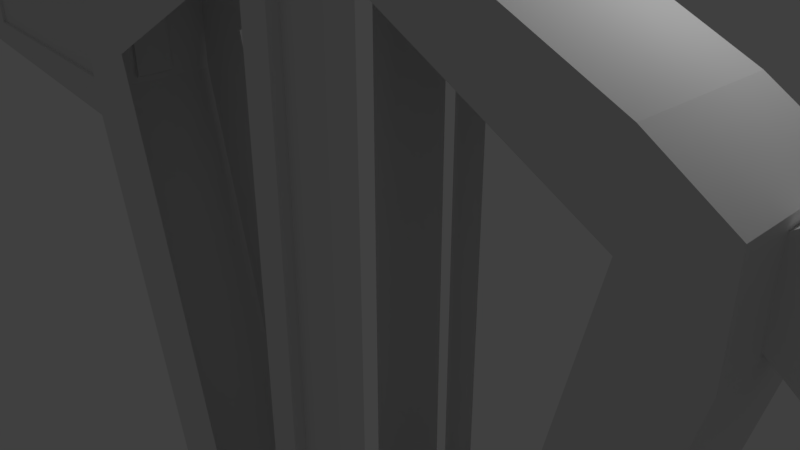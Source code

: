 # Source: LazarusStation.blend  (saved by Blender 2.79.0; exported with 4.5.12 LTS)
import bpy
from mathutils import Matrix  # noqa: F401  (used for matrix-valued properties, if any)

bpy.ops.wm.read_factory_settings(use_empty=True)
scene = bpy.context.scene
scene.name = 'Scene'

# ---- collections
col_collection_1 = bpy.data.collections.new('Collection 1'); scene.collection.children.link(col_collection_1)

# ---- materials (node trees are filled in below, after node groups)
mat_material = bpy.data.materials.new('Material')
mat_material.alpha_threshold = 0.0
mat_material.use_transparent_shadow = False
mat_material.roughness = 0.5
mat_material.line_color = (0.0, 0.0, 0.0, 1.0)

# ---- material node trees

# ---- world
world_world = bpy.data.worlds.new('World'); scene.world = world_world
world_world.color = (0.05088, 0.05088, 0.05088)
world_world.use_sun_shadow = False
world_world.sun_shadow_jitter_overblur = 0.0
world_world.cycles.sampling_method = 'MANUAL'

# ---- cameras
cam_camera = bpy.data.cameras.new('Camera')
cam_camera.clip_end = 100.0
cam_camera.lens = 35.0
cam_camera.sensor_width = 32.0
cam_camera.sensor_height = 18.0
cam_camera.ortho_scale = 7.314
cam_camera.dof.focus_distance = 0.0
cam_camera.dof.aperture_fstop = 128.0

# ---- lights
light_lamp = bpy.data.lights.new('Lamp', 'POINT')
light_lamp.transmission_factor = 0.0
light_lamp.cutoff_distance = 30.0
light_lamp.energy = 100.0
light_lamp.shadow_buffer_clip_start = 1.001
light_lamp.shadow_soft_size = 0.1
light_lamp.shadow_maximum_resolution = 0.006
light_lamp.use_absolute_resolution = True

# ---- meshes
me_cube = bpy.data.meshes.new('Cube')
me_cube.from_pydata([(1.0, 1.0, -0.8841), (1.0, -1.0, -0.8841), (0.0, -1.0, -0.9049), (0.0, 1.0, -0.9049), (0.75, 1.0, 1.0), (0.75, -1.0, 1.0), (0.0, -1.0, 1.0), (0.0, 1.0, 1.0), (0.7933, 1.0, 0.3752), (0.7933, -1.0, 0.3752), (0.0, -0.8107, 0.3777), (1.0, 1.0, 0.2901), (1.0, -1.0, 0.2901), (0.0, -0.8107, 0.2867), (1.0, 1.0, -0.795), (1.0, -1.0, -0.795), (0.0, -1.0, -0.795), (0.0, 1.0, -0.795), (5.19, 1.0, 0.09102), (5.19, -1.0, 0.09102), (5.19, 1.0, 0.1956), (5.19, -1.0, 0.1956), (4.202, 1.0, 0.2463), (4.202, -1.0, 0.2463), (4.14, 1.0, 0.1553), (3.705, 1.0, -0.4203), (4.14, -1.0, 0.1553), (3.705, -1.0, -0.4203), (2.225, 1.0, -0.8033), (2.225, -1.0, -0.8033), (1.768, 1.0, -0.6939), (1.768, -1.0, -0.6939), (5.134, -0.2954, 0.1008), (5.134, -0.2954, 0.1805), (5.134, 0.3046, 0.1008), (5.134, 0.3046, 0.1805), (11.17, -0.2954, 0.0619), (11.17, -0.2954, 0.2194), (11.17, 0.3046, 0.0619), (11.17, 0.3046, 0.2194), (6.554, 0.3046, 0.01673), (6.554, 0.3046, 0.2646), (6.554, -0.2954, 0.01673), (6.554, -0.2954, 0.2646), (5.134, -0.2954, 0.1652), (5.134, 0.3046, 0.1652), (11.17, 0.3046, 0.1892), (11.17, -0.2954, 0.1892), (6.554, -0.2954, 0.217), (6.554, 0.3046, 0.217), (5.134, 0.3046, 0.1172), (11.17, 0.3046, 0.09419), (11.17, -0.2954, 0.09419), (6.554, -0.2954, 0.06753), (6.554, 0.3046, 0.06753), (5.134, -0.2954, 0.1172), (10.74, 0.3046, 0.2237), (10.74, -0.2954, 0.05768), (10.74, 0.3046, 0.05768), (10.74, -0.2954, 0.2237), (10.74, -0.2954, 0.1918), (10.74, 0.3046, 0.1918), (10.74, 0.3046, 0.0917), (10.74, -0.2954, 0.0917), (5.498, 0.3046, 0.07929), (5.498, -0.2954, 0.202), (5.498, 0.3046, 0.202), (5.498, -0.2954, 0.07929), (5.498, 0.3046, 0.1785), (5.498, -0.2954, 0.1785), (5.498, -0.2954, 0.1044), (5.498, 0.3046, 0.1044), (5.541, 0.2984, 0.1777), (6.575, 0.2984, 0.2155), (10.68, -0.2893, 0.1908), (6.575, -0.2893, 0.2155), (6.575, -0.2893, 0.06906), (6.575, 0.2984, 0.06906), (10.68, -0.2893, 0.09273), (5.541, 0.2984, 0.1052), (10.68, 0.2984, 0.1908), (10.68, 0.2984, 0.09273), (5.541, -0.2893, 0.1777), (5.541, -0.2893, 0.1052), (5.541, 0.2369, 0.1777), (6.575, 0.2369, 0.2155), (10.68, -0.2277, 0.1908), (6.575, -0.2277, 0.2155), (6.575, -0.2277, 0.06906), (6.575, 0.2369, 0.06906), (10.68, -0.2277, 0.09273), (5.541, 0.2369, 0.1052), (10.68, 0.2369, 0.1908), (10.68, 0.2369, 0.09273), (5.541, -0.2277, 0.1777), (5.541, -0.2277, 0.1052), (0.7878, 1.0, 0.8829), (0.7878, -1.0, 0.8829), (0.0, -1.0, 0.8833), (0.0, 1.0, 0.8833), (0.7878, 1.0, 0.8144), (0.7878, -1.0, 0.8076), (0.0, -1.0, 0.8076), (0.0, 1.0, 0.8159), (0.7878, -1.992, 0.6866), (0.7878, -1.992, 0.7866), (0.0, -1.992, 0.6881), (0.0, -1.992, 0.787), (0.0, -1.556, 0.8475), (0.7878, -1.556, 0.8471), (0.7878, -1.556, 0.7608), (0.0, -1.556, 0.7608), (0.7878, -1.992, 0.5576), (0.0, -1.992, 0.5576), (0.7878, -1.556, 0.6172), (0.0, -1.556, 0.6172), (0.5, 1.0, -0.8945), (0.5, -1.0, -0.8945), (0.375, 1.0, 1.0), (0.375, -1.0, 1.0), (0.3967, 1.0, 0.3765), (0.3967, -1.0, 0.3765), (0.5, -1.0, 0.2884), (0.5, 1.0, 0.2884), (0.5, -1.0, -0.795), (0.5, 1.0, -0.795), (0.3939, 1.0, 0.8831), (0.3939, -1.0, 0.8831), (0.3939, -1.0, 0.8076), (0.3939, 1.0, 0.8151), (0.3939, -1.992, 0.7868), (0.3939, -1.992, 0.6874), (0.3939, -1.556, 0.7608), (0.3939, -1.556, 0.8473), (0.3939, -1.992, 0.5576), (0.3939, -1.556, 0.6172), (1.0, -1.0, -0.6913), (1.0, 1.0, -0.6913), (0.5, -1.0, -0.75), (0.5, -0.8107, 0.2884), (0.5, 1.0, -0.75), (0.0, -0.8107, 0.2867), (0.5, -0.8107, -0.75), (0.0, -0.8107, -0.795), (0.5, 0.8193, 0.2884), (0.0, 0.8193, 0.2867), (0.5, 0.8193, -0.75), (0.0, 0.8193, -0.795), (0.0, 0.8193, 0.2867), (0.0, 0.8193, 0.3777), (0.3967, 0.8193, 0.3765), (0.5, 0.8193, 0.2884), (0.0, 0.8193, 0.8159), (0.3939, 0.8193, 0.8151), (0.3967, -0.8107, 0.3765), (0.5, -0.8107, 0.2884), (0.0, -0.8107, 0.8076), (0.3939, -0.8107, 0.8076), (1.0, 0.3333, -0.8841), (1.0, -0.3333, -0.8841), (0.0, -0.3333, -0.9049), (0.0, 0.3333, -0.9049), (0.75, 0.3333, 1.0), (0.75, -0.3333, 1.0), (0.0, -0.3333, 1.0), (0.0, 0.3333, 1.0), (0.7933, 0.3333, 0.3752), (0.7933, -0.3333, 0.3752), (5.19, 0.3333, 0.09102), (5.19, -0.3333, 0.09102), (5.19, 0.3333, 0.1956), (5.19, -0.3333, 0.1956), (3.705, 0.3333, -0.4203), (3.705, -0.3333, -0.4203), (4.202, -0.3333, 0.2463), (4.202, 0.3333, 0.2463), (2.225, 0.3333, -0.8033), (2.225, -0.3333, -0.8033), (0.7878, 0.3333, 0.8829), (0.7878, -0.3333, 0.8829), (0.7878, 0.3333, 0.8121), (0.7878, -0.3333, 0.8098), (0.375, 0.3333, 1.0), (0.375, -0.3333, 1.0), (0.5, -0.3333, -0.8945), (0.5, 0.3333, -0.8945), (0.0, 0.6667, -0.9049), (0.0, 0.6667, 1.0), (4.202, 0.6667, 0.2463), (0.5, 0.6667, -0.8945), (1.0, 0.6667, -0.8841), (0.75, 0.6667, 1.0), (0.7933, 0.6667, 0.3752), (5.19, 0.6667, 0.09102), (5.19, 0.6667, 0.1956), (3.705, 0.6667, -0.4203), (2.225, 0.6667, -0.8033), (0.7878, 0.6667, 0.8829), (0.7878, 0.6667, 0.8132), (0.375, 0.6667, 1.0), (1.0, -5.96e-08, -0.8841), (0.0, 2.98e-07, -0.9049), (0.75, -3.278e-07, 1.0), (0.0, -5.96e-08, 1.0), (0.7933, -4.172e-07, 0.3752), (5.19, -1.669e-06, 0.09102), (5.19, -1.878e-06, 0.1956), (3.705, -8.941e-07, -0.4203), (4.202, -1.073e-06, 0.2463), (2.225, -2.384e-07, -0.8033), (0.7878, -7.451e-07, 0.8829), (0.7878, -6.557e-07, 0.811), (0.375, -1.788e-07, 1.0), (0.5, 1.192e-07, -0.8945), (0.3209, 0.5223, 1.0), (0.3209, 0.2852, 1.0), (0.3209, 0.04812, 1.0), (0.3209, -0.189, 1.0), (0.0, 0.2852, 1.0), (0.0, -0.189, 1.0), (0.0, 0.5223, 1.0), (0.0, 0.04812, 1.0), (0.3209, 0.5223, 1.127), (0.3209, 0.2852, 1.127), (0.3209, 0.04812, 1.127), (0.3209, -0.189, 1.127), (0.0, 0.2852, 1.127), (0.0, -0.189, 1.127), (0.0, 0.5223, 1.127), (0.0, 0.04812, 1.127), (0.2213, -0.02542, 1.127), (0.2213, -0.1154, 1.127), (0.0, -0.1154, 1.127), (0.0, -0.02542, 1.127), (0.2213, -0.02542, 1.127), (0.2213, -0.1154, 1.127), (0.0, -0.1154, 1.127), (0.0, -0.02542, 1.127), (0.2213, -0.02542, 1.179), (0.2213, -0.1154, 1.179), (0.0, -0.1154, 1.179), (0.0, -0.02542, 1.179), (5.99, 0.3046, 0.2312), (6.342, 0.3046, 0.2521), (5.99, -0.2954, 0.05012), (6.342, -0.2954, 0.02927), (5.99, 0.3046, 0.1965), (6.342, 0.3046, 0.2093), (5.99, 0.3046, 0.08724), (6.342, 0.3046, 0.07494), (6.342, 0.3046, 0.02927), (5.99, 0.3046, 0.05012), (6.342, -0.2954, 0.2521), (5.99, -0.2954, 0.2312), (6.342, -0.2954, 0.2093), (5.99, -0.2954, 0.1965), (6.342, -0.2954, 0.07494), (5.99, -0.2954, 0.08724), (6.023, 0.2984, 0.1953), (6.368, 0.2984, 0.2079), (6.023, 0.2984, 0.08836), (6.368, 0.2984, 0.07631), (6.368, -0.2893, 0.2079), (6.023, -0.2893, 0.1953), (6.368, -0.2893, 0.07631), (6.023, -0.2893, 0.08836), (6.023, 0.2369, 0.1953), (6.368, 0.2369, 0.2079), (6.023, 0.2369, 0.08836), (6.368, 0.2369, 0.07631), (6.368, -0.2277, 0.2079), (6.023, -0.2277, 0.1953), (6.368, -0.2277, 0.07631), (6.023, -0.2277, 0.08836), (5.134, 0.1046, 0.1008), (5.134, -0.09543, 0.1008), (5.134, -0.09543, 0.1805), (5.134, 0.1046, 0.1805), (11.17, -0.09543, 0.0619), (11.17, 0.1046, 0.0619), (11.17, 0.1046, 0.2194), (11.17, -0.09543, 0.2194), (6.554, 0.1046, 0.2646), (6.554, -0.09543, 0.2646), (6.554, 0.1046, 0.01673), (6.554, -0.09543, 0.01673), (11.17, 0.1046, 0.1892), (11.17, -0.09543, 0.1892), (5.134, -0.09543, 0.1652), (5.134, 0.1046, 0.1652), (5.134, -0.09543, 0.1172), (5.134, 0.1046, 0.1172), (11.17, 0.1046, 0.09419), (11.17, -0.09543, 0.09419), (10.74, 0.1046, 0.2237), (10.74, -0.09543, 0.2237), (10.74, 0.1046, 0.05768), (10.74, -0.09543, 0.05768), (5.498, 0.1046, 0.07929), (5.498, -0.09543, 0.07929), (5.498, 0.1046, 0.202), (5.498, -0.09543, 0.202), (6.342, 0.1046, 0.2521), (6.342, -0.09543, 0.2521), (5.99, 0.1046, 0.2312), (5.99, -0.09543, 0.2312), (5.99, 0.1046, 0.05012), (5.99, -0.09543, 0.05012), (6.342, 0.1046, 0.02927), (6.342, -0.09543, 0.02927), (6.504, 0.05755, 0.2617), (6.504, -0.0484, 0.2617), (6.392, 0.05755, 0.255), (6.392, -0.0484, 0.255), (6.504, 0.05755, 0.4036), (6.504, -0.0484, 0.4036), (6.392, 0.05755, 0.3969), (6.392, -0.0484, 0.3969), (6.502, 0.05618, 0.01976), (6.502, -0.04704, 0.01976), (6.393, 0.05618, 0.02624), (6.393, -0.04704, 0.02624), (6.502, 0.05618, -0.1082), (6.502, -0.04704, -0.1082), (6.393, 0.05618, -0.1017), (6.393, -0.04704, -0.1017), (10.89, 0.3046, 0.2222), (10.89, -0.2954, 0.05912), (10.89, 0.3046, 0.1909), (10.89, 0.3046, 0.09255), (10.89, 0.3046, 0.05912), (10.89, -0.2954, 0.2222), (10.89, -0.2954, 0.1909), (10.89, -0.2954, 0.09255), (10.89, 0.1046, 0.2222), (10.89, -0.09543, 0.2222), (10.89, 0.1046, 0.05912), (10.89, -0.09543, 0.05912), (10.77, 0.06571, 0.2234), (10.77, -0.05656, 0.2234), (10.86, 0.06571, 0.2225), (10.86, -0.05656, 0.2225), (10.77, 0.06571, 0.3313), (10.77, -0.05656, 0.3313), (10.86, 0.06571, 0.3304), (10.86, -0.05656, 0.3304)], [(16, 17)], [(184, 117, 2, 160), (183, 164, 6, 119), (179, 163, 5, 97), (127, 119, 6, 98), (125, 116, 3, 17), (103, 129, 153, 152), (122, 121, 154, 155), (23, 26, 21), (25, 24, 18), (16, 138, 142, 143), (129, 120, 150, 153), (117, 124, 16, 2), (174, 23, 21, 171), (140, 125, 17), (169, 171, 21, 19), (195, 25, 18, 193), (24, 20, 18), (26, 27, 19), (24, 22, 20), (26, 19, 21), (11, 8, 22, 24), (31, 29, 27, 26), (196, 28, 25, 195), (167, 9, 23, 174), (28, 30, 24, 25), (9, 12, 26, 23), (0, 14, 30, 28), (190, 0, 28, 196), (15, 1, 29, 31), (289, 277, 35, 45), (328, 326, 39, 46), (287, 281, 37, 47), (69, 65, 33, 44), (337, 278, 36, 327), (301, 276, 33, 65), (295, 283, 43, 59), (309, 285, 42, 245), (60, 59, 43, 48), (247, 243, 41, 49), (62, 54, 77, 81), (248, 71, 79, 260), (70, 69, 44, 55), (293, 287, 47, 52), (329, 328, 46, 51), (291, 289, 45, 50), (274, 291, 50, 34), (330, 329, 51, 38), (278, 293, 52, 36), (67, 70, 55, 32), (57, 63, 53, 42), (250, 249, 54, 40), (327, 333, 63, 57), (40, 54, 62, 58), (247, 49, 73, 259), (333, 332, 60, 63), (332, 331, 59, 60), (335, 295, 59, 331), (285, 297, 57, 42), (49, 41, 56, 61), (34, 50, 71, 64), (244, 257, 70, 67), (69, 70, 83, 82), (50, 45, 68, 71), (45, 35, 66, 68), (275, 299, 67, 32), (305, 301, 65, 253), (255, 253, 65, 69), (260, 79, 91, 268), (80, 81, 93, 92), (74, 75, 87, 86), (264, 76, 88, 272), (71, 68, 72, 79), (61, 62, 81, 80), (60, 48, 75, 74), (255, 69, 82, 263), (63, 60, 74, 78), (53, 63, 78, 76), (256, 53, 76, 264), (49, 61, 80, 73), (269, 267, 85, 89), (90, 86, 87, 88), (89, 85, 92, 93), (273, 271, 94, 95), (82, 83, 95, 94), (78, 74, 86, 90), (73, 80, 92, 85), (79, 72, 84, 91), (263, 82, 94, 271), (259, 73, 85, 267), (81, 77, 89, 93), (76, 78, 90, 88), (118, 126, 99, 7), (133, 108, 107, 130), (181, 179, 97, 101), (167, 181, 101, 9), (121, 128, 157, 154), (126, 129, 103, 99), (131, 130, 107, 106), (110, 109, 105, 104), (132, 110, 114, 135), (128, 101, 110, 132), (101, 97, 109, 110), (127, 98, 108, 133), (135, 114, 112, 134), (110, 104, 112, 114), (131, 106, 113, 134), (104, 131, 134, 112), (115, 135, 134, 113), (97, 127, 133, 109), (102, 128, 132, 111), (111, 132, 135, 115), (104, 105, 130, 131), (96, 100, 129, 126), (9, 101, 128, 121), (109, 133, 130, 105), (4, 96, 126, 118), (137, 14, 125, 140), (1, 15, 124, 117), (8, 11, 123, 120), (136, 12, 122, 138), (12, 9, 121, 122), (100, 8, 120, 129), (14, 0, 116, 125), (97, 5, 119, 127), (163, 183, 119, 5), (159, 1, 117, 184), (15, 136, 138, 124), (124, 138, 16), (11, 137, 140, 123), (142, 139, 141, 143), (138, 122, 139, 142), (144, 146, 147, 145), (140, 17, 147, 146), (153, 150, 149, 152), (150, 151, 148, 149), (120, 123, 151, 150), (155, 154, 10, 13), (154, 157, 156, 10), (128, 102, 156, 157), (190, 158, 185, 189), (200, 159, 184, 213), (191, 199, 182, 162), (202, 212, 183, 163), (192, 198, 180, 166), (204, 211, 181, 167), (198, 197, 178, 180), (211, 210, 179, 181), (1, 159, 177, 29), (200, 158, 176, 209), (192, 166, 175, 188), (204, 167, 174, 208), (29, 177, 173, 27), (209, 176, 172, 207), (27, 173, 169, 19), (207, 172, 168, 205), (193, 194, 170, 168), (205, 206, 171, 169), (188, 175, 170, 194), (208, 174, 171, 206), (197, 191, 162, 178), (210, 202, 163, 179), (165, 182, 215, 218), (212, 203, 221, 216), (189, 185, 161, 186), (213, 184, 160, 201), (116, 189, 186, 3), (118, 7, 187, 199), (96, 4, 191, 197), (22, 188, 194, 20), (18, 20, 194, 193), (8, 192, 188, 22), (100, 96, 197, 198), (8, 100, 198, 192), (4, 118, 199, 191), (0, 190, 189, 116), (158, 190, 196, 176), (176, 196, 195, 172), (172, 195, 193, 168), (185, 213, 201, 161), (182, 165, 203, 212), (178, 162, 202, 210), (175, 208, 206, 170), (168, 170, 206, 205), (173, 207, 205, 169), (177, 209, 207, 173), (166, 204, 208, 175), (159, 200, 209, 177), (180, 178, 210, 211), (166, 180, 211, 204), (162, 182, 212, 202), (158, 200, 213, 185), (215, 214, 222, 223), (218, 215, 223, 226), (182, 199, 214, 215), (164, 183, 217, 219), (199, 187, 220, 214), (183, 212, 216, 217), (222, 228, 226, 223), (224, 229, 233, 230), (216, 221, 229, 224), (214, 220, 228, 222), (219, 217, 225, 227), (217, 216, 224, 225), (238, 241, 240, 239), (227, 225, 231, 232), (225, 224, 230, 231), (234, 235, 236, 237), (235, 234, 238, 239), (234, 237, 241, 238), (236, 235, 239, 240), (72, 258, 266, 84), (258, 259, 267, 266), (75, 262, 270, 87), (262, 263, 271, 270), (88, 87, 270, 272), (272, 270, 271, 273), (91, 84, 266, 268), (268, 266, 267, 269), (70, 257, 265, 83), (257, 256, 264, 265), (48, 254, 262, 75), (254, 255, 263, 262), (83, 265, 273, 95), (265, 264, 272, 273), (77, 261, 269, 89), (261, 260, 268, 269), (48, 43, 252, 254), (254, 252, 253, 255), (283, 303, 252, 43), (303, 305, 253, 252), (42, 53, 256, 245), (245, 256, 257, 244), (68, 246, 258, 72), (246, 247, 259, 258), (64, 71, 248, 251), (251, 248, 249, 250), (54, 249, 261, 77), (249, 248, 260, 261), (68, 66, 242, 246), (246, 242, 243, 247), (299, 307, 244, 67), (307, 309, 245, 244), (251, 250, 308, 306), (306, 308, 309, 307), (64, 251, 306, 298), (298, 306, 307, 299), (243, 242, 304, 302), (302, 304, 305, 303), (41, 243, 302, 282), (303, 283, 311, 313), (242, 66, 300, 304), (304, 300, 301, 305), (34, 64, 298, 274), (274, 298, 299, 275), (40, 58, 296, 284), (284, 296, 297, 285), (326, 56, 294, 334), (294, 295, 339, 338), (38, 51, 292, 279), (279, 292, 293, 278), (32, 55, 290, 275), (275, 290, 291, 274), (55, 44, 288, 290), (290, 288, 289, 291), (51, 46, 286, 292), (292, 286, 287, 293), (250, 40, 284, 308), (285, 309, 321, 319), (56, 41, 282, 294), (294, 282, 283, 295), (66, 35, 277, 300), (300, 277, 276, 301), (330, 38, 279, 336), (336, 279, 278, 337), (46, 39, 280, 286), (286, 280, 281, 287), (44, 33, 276, 288), (288, 276, 277, 289), (310, 312, 316, 314), (283, 282, 310, 311), (282, 302, 312, 310), (302, 303, 313, 312), (314, 316, 317, 315), (311, 310, 314, 315), (313, 311, 315, 317), (312, 313, 317, 316), (320, 318, 322, 324), (309, 308, 320, 321), (284, 285, 319, 318), (308, 284, 318, 320), (324, 322, 323, 325), (318, 319, 323, 322), (319, 321, 325, 323), (321, 320, 324, 325), (296, 336, 337, 297), (58, 330, 336, 296), (280, 334, 335, 281), (39, 326, 334, 280), (281, 335, 331, 37), (47, 37, 331, 332), (52, 47, 332, 333), (36, 52, 333, 327), (58, 62, 329, 330), (62, 61, 328, 329), (297, 337, 327, 57), (61, 56, 326, 328), (341, 340, 344, 345), (335, 334, 340, 341), (334, 294, 338, 340), (295, 335, 341, 339), (344, 342, 343, 345), (340, 338, 342, 344), (339, 341, 345, 343), (338, 339, 343, 342)])
me_cube.materials.append(mat_material)
me_cube.use_remesh_preserve_volume = False
me_cube.use_remesh_preserve_attributes = False
me_cube.use_mirror_vertex_groups = False
me_cube.update()

# ---- objects
ob_cube = bpy.data.objects.new('Cube', me_cube)
ob_lamp = bpy.data.objects.new('Lamp', light_lamp)
ob_camera = bpy.data.objects.new('Camera', cam_camera)

# ---- transforms, parenting, visibility, modifiers, constraints
ob_cube.location = (0.0, 0.0, 0.0)
ob_cube.scale = (1.0, 1.0, 12.7)
ob_cube.lock_rotations_4d = False
ob_cube.empty_display_type = 'ARROWS'
ob_cube.lineart.crease_threshold = 0.0
_m = ob_cube.modifiers.new('Mirror', 'MIRROR')
_m.use_clip = True
ob_lamp.location = (4.076, 1.005, 5.904)
ob_lamp.rotation_euler = (0.6503, 0.05522, 1.866)
ob_lamp.lock_rotations_4d = False
ob_lamp.empty_display_type = 'ARROWS'
ob_lamp.color = (0.0, 0.0, 0.0, 0.0)
ob_lamp.lineart.crease_threshold = 0.0
ob_camera.location = (7.481, -6.508, 5.344)
ob_camera.rotation_euler = (1.109, 0.0, 0.8149)
ob_camera.lock_rotations_4d = False
ob_camera.empty_display_type = 'ARROWS'
ob_camera.color = (0.0, 0.0, 0.0, 0.0)
ob_camera.display_type = 'WIRE'
ob_camera.lineart.crease_threshold = 0.0

# ---- collection membership
col_collection_1.objects.link(ob_cube)
col_collection_1.objects.link(ob_lamp)
col_collection_1.objects.link(ob_camera)

# ---- scene / render settings (as saved in the file)
scene.camera = ob_camera
scene.frame_start = 1; scene.frame_end = 250; scene.frame_set(1)
scene.render.engine = 'BLENDER_EEVEE_NEXT'
scene.render.resolution_percentage = 50
scene.render.dither_intensity = 0.0
scene.cycles.use_denoising = False
scene.cycles.samples = 128
scene.cycles.sampling_pattern = 'TABULATED_SOBOL'
scene.cycles.use_adaptive_sampling = False
scene.cycles.use_light_tree = False
scene.cycles.blur_glossy = 0.0
scene.cycles.sample_clamp_indirect = 0.0
scene.view_settings.view_transform = 'Standard'
bpy.context.view_layer.update()
